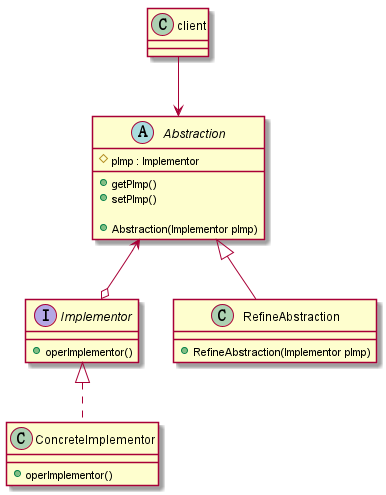

The diagram above was rendered by PlantUML. Its source (embedded in the PNG):
@startuml

abstract class Abstraction {

    # pImp : Implementor

    + getPImp()
    + setPImp()

    + Abstraction(Implementor pImp)

}

interface Implementor {

    + operImplementor()

}

class RefineAbstraction {

    + RefineAbstraction(Implementor pImp)

}

class ConcreteImplementor {
    + operImplementor()
}

class client {
}

client --> Abstraction

Abstraction <--o Implementor

Implementor <|.. ConcreteImplementor

Abstraction <|-- RefineAbstraction

@enduml